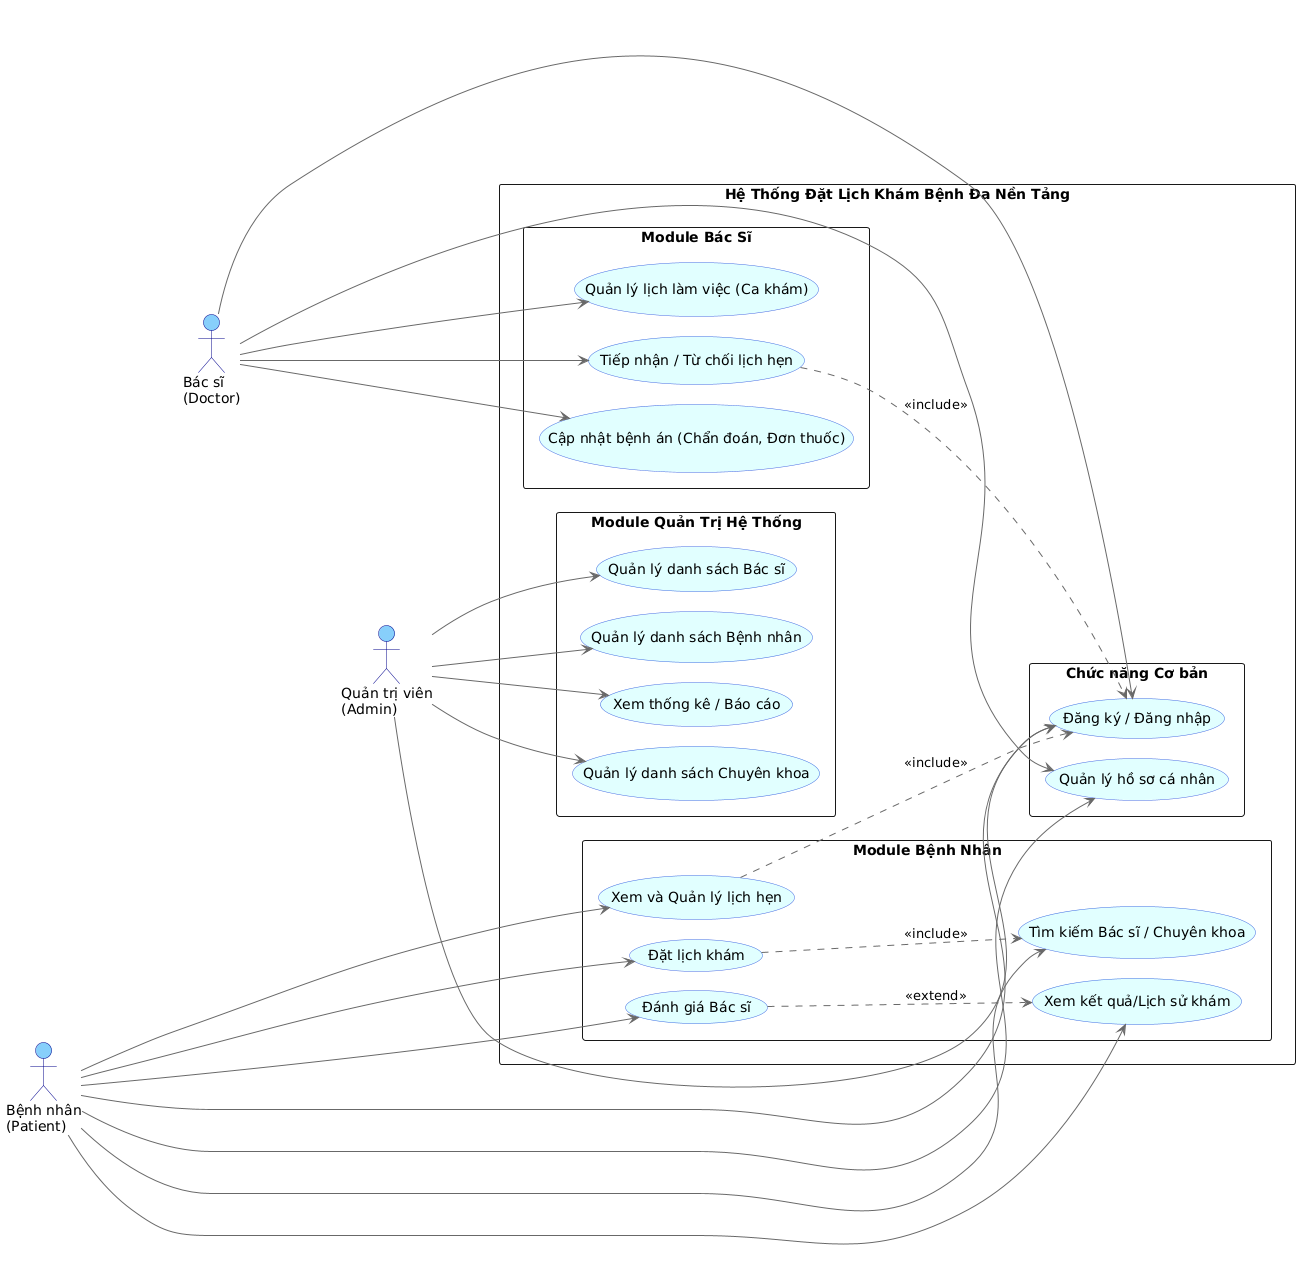

The diagram above was rendered by PlantUML. Its source (embedded in the PNG):
@startuml
left to right direction
skinparam packageStyle rectangle
skinparam actorStyle stick

' --- Cấu hình Làm Đẹp Sơ Đồ --- 
' Tăng khoảng cách các nốt để đường thẳng rộng rãi hơn
skinparam nodesep 20
skinparam ranksep 100

' Tô màu nền phân biệt và các đường nét
skinparam usecase {
    BackgroundColor LightCyan
    BorderColor RoyalBlue
    ArrowColor DimGray
}

skinparam actor {
    BackgroundColor LightSkyBlue
    BorderColor DarkBlue
}

actor "Bệnh nhân\n(Patient)" as Patient
actor "Bác sĩ\n(Doctor)" as Doctor
actor "Quản trị viên\n(Admin)" as Admin

' Ép các Actor nằm theo chiều dọc để tránh chéo dây
Patient -[hidden]down-> Doctor
Doctor -[hidden]down-> Admin

rectangle "Hệ Thống Đặt Lịch Khám Bệnh Đa Nền Tảng" {

    package "Chức năng Cơ bản" {
        usecase "Đăng ký / Đăng nhập" as UC_Auth
        usecase "Quản lý hồ sơ cá nhân" as UC_Profile
    }

    package "Module Bệnh Nhân" {
        usecase "Tìm kiếm Bác sĩ / Chuyên khoa" as UC_Search
        usecase "Đặt lịch khám" as UC_Book
        usecase "Xem và Quản lý lịch hẹn" as UC_ManageAppt
        usecase "Xem kết quả/Lịch sử khám" as UC_History
        usecase "Đánh giá Bác sĩ" as UC_Review
    }

    package "Module Bác Sĩ" {
        usecase "Quản lý lịch làm việc (Ca khám)" as UC_DocSchedule
        usecase "Tiếp nhận / Từ chối lịch hẹn" as UC_DocAppt
        usecase "Cập nhật bệnh án (Chẩn đoán, Đơn thuốc)" as UC_MedRecord
    }
    
    package "Module Quản Trị Hệ Thống" {
        usecase "Quản lý danh sách Chuyên khoa" as UC_AdminSpec
        usecase "Quản lý danh sách Bác sĩ" as UC_AdminDoc
        usecase "Quản lý danh sách Bệnh nhân" as UC_AdminPat
        usecase "Xem thống kê / Báo cáo" as UC_Report
    }
}

' ================================
' CÁC ĐƯỜNG KẾT NỐI (RELATIONSHIPS)
' ================================

' Bệnh nhân
Patient --> UC_Auth
Patient --> UC_Profile
Patient --> UC_Book
Patient --> UC_Search
Patient --> UC_ManageAppt
Patient --> UC_History
Patient --> UC_Review

' Bác sĩ
Doctor ---> UC_Auth
Doctor ---> UC_Profile
Doctor ---> UC_DocSchedule
Doctor ---> UC_DocAppt
Doctor ---> UC_MedRecord

' Admin
Admin --> UC_Auth
Admin --> UC_AdminSpec
Admin --> UC_AdminDoc
Admin --> UC_AdminPat
Admin --> UC_Report

' ================================
' QUAN HỆ LOGIC MỞ RỘNG (INCLUDE / EXTEND)
' ================================
UC_Book ..> UC_Search : <<include>>
UC_ManageAppt ..> UC_Auth : <<include>>
UC_DocAppt ..> UC_Auth : <<include>>
UC_Review ..> UC_History : <<extend>>
@enduml